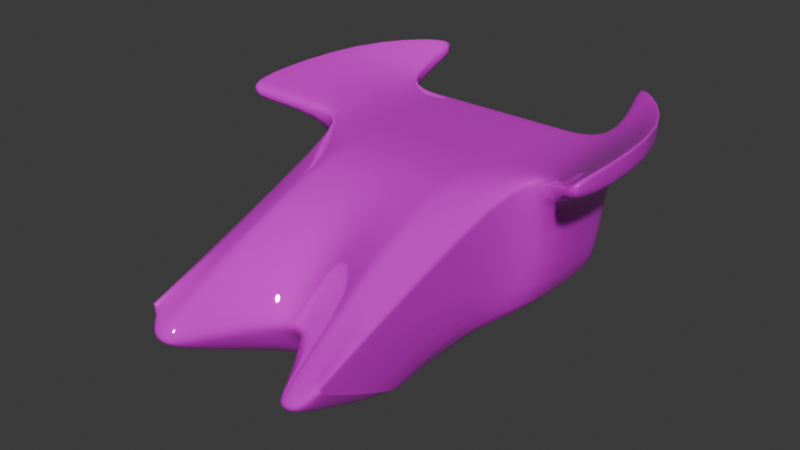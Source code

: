 # Source: ship_2.blend  (saved by Blender 4.2.66; exported with 4.5.12 LTS)
import bpy
from mathutils import Matrix  # noqa: F401  (used for matrix-valued properties, if any)

bpy.ops.wm.read_factory_settings(use_empty=True)
scene = bpy.context.scene
scene.name = 'Scene'

# ---- collections
col_collection = bpy.data.collections.new('Collection'); scene.collection.children.link(col_collection)

# ---- images (referenced by path relative to the original .blend; pixels are not part of the script)
import os
ASSET_DIR = os.environ.get("B2B_ASSET_DIR", "")  # directory of the original .blend (textures are referenced by path, not embedded)
HERE = os.path.dirname(os.path.abspath(__file__))  # packed textures are extracted next to this script under _unpacked/

def load_image(name, relpath, width, height, colorspace="sRGB"):
    """Load a texture the original file referenced (path relative to the .blend, or extracted next to this script)."""
    p = next((c for c in (os.path.join(HERE, relpath), os.path.join(ASSET_DIR, relpath)) if relpath and os.path.exists(c)), "")
    if p:
        img = bpy.data.images.load(p, check_existing=True)
        img.name = name
    else:  # same state as the original file: an image datablock whose file is absent (Cycles renders it pink)
        img = bpy.data.images.new(name, width, height)
        img.source = "FILE"
        img.filepath = "//" + (relpath or name)
    img.colorspace_settings.name = colorspace
    return img
img_red = load_image('RED', 'missing.png', 256, 256, 'sRGB')

# ---- materials (node trees are filled in below, after node groups)
mat_material = bpy.data.materials.new('Material')

# ---- material node trees
mat_material.use_nodes = True; mat_material.node_tree.nodes.clear()
_N = mat_material.node_tree.nodes; _L = mat_material.node_tree.links
n0 = _N.new('ShaderNodeBsdfPrincipled'); n0.name = 'Principled BSDF'; n0.location = (-29, 275)
n0.inputs[1].default_value = 0.2778
n0.inputs[2].default_value = 0.0
n1 = _N.new('ShaderNodeOutputMaterial'); n1.name = 'Material Output'; n1.location = (399, 233)
n2 = _N.new('ShaderNodeTexChecker'); n2.name = 'Checker Texture'; n2.location = (-484, 186)
n2.inputs[1].default_value = (0.0, 0.0, 0.0, 1.0)
n2.inputs[2].default_value = (0.01227, 0.01227, 0.01227, 1.0)
n3 = _N.new('ShaderNodeTexImage'); n3.name = 'Image Texture'; n3.location = (-443, -32)
n3.image = img_red
_L.new(n0.outputs[0], n1.inputs[0])
_L.new(n3.outputs[0], n0.inputs[0])
n1.is_active_output = True

# ---- world
world_world = bpy.data.worlds.new('World'); scene.world = world_world
world_world.use_nodes = True; world_world.node_tree.nodes.clear()
_N = world_world.node_tree.nodes; _L = world_world.node_tree.links
n0 = _N.new('ShaderNodeOutputWorld'); n0.name = 'World Output'; n0.location = (300, 300)
n1 = _N.new('ShaderNodeBackground'); n1.name = 'Background'; n1.location = (10, 300)
n1.inputs[0].default_value = (0.05088, 0.05088, 0.05088, 1.0)
_L.new(n1.outputs[0], n0.inputs[0])
n0.is_active_output = True
world_world.color = (0.05088, 0.05088, 0.05088)
world_world.sun_shadow_jitter_overblur = 0.0

# ---- meshes
me_cube_001 = bpy.data.meshes.new('Cube.001')
me_cube_001.from_pydata([(-0.1949, -0.001207, -0.15), (-0.1949, -0.001207, 0.15), (-0.25, 0.25, -0.15), (-0.25, 0.25, 0.15), (-0.25, 0.04875, -0.15), (-0.25, 0.04875, 0.15), (-0.1949, -0.001207, 0.1018), (-0.25, 0.25, 0.1018), (-0.25, 0.04875, 0.1018), (-0.3675, -0.07903, 0.2181), (-0.2195, 0.3988, 0.2181), (-0.2195, 0.3988, 0.1699), (-0.3675, -0.07903, 0.1699), (-0.176, 0.25, 0.04532), (-0.176, 0.25, -0.09349), (-0.176, 0.2678, 0.04532), (-0.176, 0.2678, -0.09349), (0.0, 0.25, -0.15), (0.0, 0.25, 0.15), (0.0, -0.1436, -0.15), (0.0, -0.1436, 0.15), (0.0, 0.04875, 0.15), (0.0, 0.04875, -0.15), (0.0, 0.25, 0.1018), (0.0, 0.25, -0.09349), (0.0, 0.25, 0.04532), (0.0, 0.2678, -0.09349), (0.0, 0.2678, 0.04532), (-0.1589, 0.3411, 0.005727), (-0.1589, 0.3411, -0.0539), (0.0, 0.3122, -0.07998), (0.0, 0.3122, 0.03091), (-0.1637, 0.2876, -0.08378), (0.0, 0.2822, -0.08378), (0.0, 0.2822, 0.03561), (-0.1637, 0.2876, 0.03561), (-0.25, 0.2252, 0.15), (-0.25, 0.2252, -0.15), (-0.25, 0.2252, 0.1018), (-0.3751, 0.2532, 0.2181), (-0.3751, 0.2532, 0.1699), (0.0, 0.2252, -0.15), (0.0, 0.2252, 0.15), (-0.1765, -0.2175, -0.1774), (-0.1912, -0.4727, -0.02903), (-0.1912, -0.4573, -0.05286), (-0.125, 0.25, -0.15), (0.0, -0.2175, -0.1774), (-0.154, -0.2602, -0.1825), (-0.1687, -0.5072, -0.06586), (-0.1687, -0.4951, -0.08459), (0.0, -0.2602, -0.1825), (0.0, -0.3355, -0.06586), (0.0, -0.3234, -0.08459), (-0.1765, -0.2175, -0.1774), (-0.1912, -0.4727, -0.02903), (-0.1912, -0.4573, -0.05286), (0.0, -0.3134, -0.02903), (0.0, -0.2175, -0.1774), (-0.1309, -0.5091, -0.06586), (-0.1309, -0.497, -0.08459), (-0.0744, -0.2602, -0.1825), (-0.08526, -0.2175, -0.1774), (-0.1418, -0.4746, -0.02903), (-0.01974, -0.2602, -0.1825), (-0.03763, -0.3269, -0.02903), (-0.03475, -0.349, -0.06586), (-0.03475, -0.3369, -0.08459), (-0.02263, -0.2175, -0.1774), (-0.125, -0.1436, 0.15), (-0.125, 0.04875, -0.15), (-0.08802, 0.25, -0.09349), (-0.08802, 0.2678, -0.09349), (-0.125, 0.25, 0.15), (-0.125, -0.1436, -0.15), (-0.125, 0.04875, 0.15), (-0.125, 0.25, 0.1018), (-0.08802, 0.25, 0.04532), (-0.08802, 0.2678, 0.04532), (-0.08802, 0.3411, -0.0539), (-0.08802, 0.3411, 0.005727), (-0.08802, 0.2876, 0.03561), (-0.08802, 0.2876, -0.08378), (-0.125, 0.2252, -0.15), (-0.125, 0.2252, 0.15), (-0.08827, -0.2175, -0.1774), (-0.04062, 0.25, 0.15), (-0.04062, -0.1436, -0.15), (-0.04062, 0.04875, 0.15), (-0.04062, 0.25, 0.1018), (-0.02861, 0.25, 0.04532), (-0.02861, 0.2678, 0.04532), (-0.04018, 0.3141, 0.0318), (-0.03692, 0.2876, -0.08378), (-0.04062, 0.2252, 0.15), (-0.04062, -0.1436, 0.15), (-0.04062, 0.25, -0.15), (-0.04062, 0.04875, -0.15), (-0.02861, 0.25, -0.09349), (-0.02861, 0.2678, -0.09349), (-0.04018, 0.3141, -0.07998), (-0.03692, 0.2876, 0.03561), (-0.04062, 0.2252, -0.15), (-0.02869, -0.2175, -0.1774), (-0.2238, 0.3775, 0.2083), (-0.3507, -0.06071, 0.2083), (-0.3507, -0.06071, 0.1602), (-0.2238, 0.3775, 0.1602), (-0.3572, 0.2492, 0.1602), (-0.3572, 0.2492, 0.2083), (-0.1143, -0.1436, 0.15), (-0.1143, 0.25, -0.15), (-0.1187, -0.4887, -0.06586), (-0.1187, -0.4766, -0.08459), (-0.07729, -0.2175, -0.1774), (-0.06744, -0.2602, -0.1825), (-0.1285, -0.4558, -0.02903), (-0.1143, 0.04875, -0.15), (-0.08046, 0.25, -0.09349), (-0.08046, 0.2678, -0.09349), (-0.08193, 0.3141, -0.07998), (-0.08152, 0.2876, 0.03561), (-0.1143, 0.2252, -0.15), (-0.08068, -0.2175, -0.1774), (-0.1143, 0.25, 0.15), (-0.1143, -0.1436, -0.15), (-0.1143, 0.04875, 0.15), (-0.1143, 0.25, 0.1018), (-0.08046, 0.25, 0.04532), (-0.08046, 0.2678, 0.04532), (-0.08193, 0.3141, 0.0318), (-0.08152, 0.2876, -0.08378), (-0.1143, 0.2252, 0.15), (-0.1593, 0.2977, -0.08033), (0.0, 0.3094, -0.08033), (0.0, 0.3094, 0.03134), (-0.1593, 0.2977, 0.03215), (-0.08802, 0.2977, 0.03215), (-0.08802, 0.2977, -0.08033), (-0.03988, 0.3116, -0.08033), (-0.03988, 0.3116, 0.03215), (-0.08189, 0.3116, 0.03215), (-0.08189, 0.3116, -0.08033), (-0.1949, -0.001207, 0.142), (-0.25, 0.25, 0.142), (-0.25, 0.04875, 0.142), (-0.2195, 0.3988, 0.2101), (-0.3675, -0.07903, 0.2101), (0.0, 0.25, 0.142), (-0.3751, 0.2532, 0.2101), (-0.1912, -0.4702, -0.03298), (-0.125, 0.25, 0.142), (-0.04062, 0.25, 0.142), (-0.2238, 0.3775, 0.2004), (-0.3507, -0.06071, 0.2004), (-0.1143, 0.25, 0.142)], [], [(109, 104, 10, 39), (75, 5, 1, 69), (84, 36, 5, 75), (143, 1, 5, 145), (0, 6, 8, 4), (37, 38, 7, 2), (149, 39, 10, 146), (154, 105, 9, 147), (153, 107, 11, 146), (108, 106, 12, 40), (46, 2, 14, 71), (2, 7, 13, 14), (71, 14, 16, 72), (14, 13, 15, 16), (138, 133, 29, 79), (89, 23, 25, 90), (90, 25, 27, 91), (102, 41, 22, 97), (97, 22, 19, 87), (152, 86, 18, 148), (100, 92, 31, 30), (140, 135, 31, 92), (133, 136, 28, 29), (16, 15, 35, 32), (91, 27, 34, 101), (72, 16, 32, 82), (96, 17, 41, 102), (107, 108, 40, 11), (147, 9, 39, 149), (4, 8, 38, 37), (73, 3, 36, 84), (105, 109, 39, 9), (87, 19, 47, 103), (143, 6, 45, 150), (0, 74, 85, 43), (6, 0, 43, 45), (56, 54, 48, 50), (60, 59, 49, 50), (63, 55, 49, 59), (61, 60, 50, 48), (55, 56, 50, 49), (68, 58, 51, 64), (54, 62, 61, 48), (115, 113, 60, 61), (116, 63, 59, 112), (113, 112, 59, 60), (53, 52, 66, 67), (57, 65, 66, 52), (51, 53, 67, 64), (114, 68, 64, 115), (124, 73, 84, 132), (2, 46, 83, 37), (119, 72, 82, 131), (15, 78, 81, 35), (136, 137, 80, 28), (29, 28, 80, 79), (144, 3, 73, 151), (4, 70, 74, 0), (37, 83, 70, 4), (13, 77, 78, 15), (7, 76, 77, 13), (142, 138, 79, 120), (118, 71, 72, 119), (111, 46, 71, 118), (132, 84, 75, 126), (126, 75, 69, 110), (21, 88, 95, 20), (42, 94, 88, 21), (17, 96, 98, 24), (24, 98, 99, 26), (134, 139, 100, 30), (26, 99, 93, 33), (18, 86, 94, 42), (125, 87, 103, 123), (111, 96, 102, 122), (129, 91, 101, 121), (141, 140, 92, 130), (120, 130, 92, 100), (155, 124, 86, 152), (117, 97, 87, 125), (122, 102, 97, 117), (128, 90, 91, 129), (127, 89, 90, 128), (65, 57, 20, 95), (110, 69, 63, 116), (69, 1, 44, 55, 63), (5, 36, 109, 105), (7, 38, 108, 107), (38, 8, 106, 108), (144, 7, 107, 153), (145, 5, 105, 154), (36, 3, 104, 109), (95, 110, 116, 65), (76, 127, 128, 77), (77, 128, 129, 78), (83, 122, 117, 70), (70, 117, 125, 74), (151, 73, 124, 155), (79, 80, 130, 120), (137, 141, 130, 80), (78, 129, 121, 81), (46, 111, 122, 83), (74, 125, 123, 85), (88, 126, 110, 95), (94, 132, 126, 88), (96, 111, 118, 98), (98, 118, 119, 99), (139, 142, 120, 100), (99, 119, 131, 93), (86, 124, 132, 94), (62, 114, 115, 61), (67, 66, 112, 113), (65, 116, 112, 66), (64, 67, 113, 115), (93, 131, 142, 139), (81, 121, 141, 137), (121, 101, 140, 141), (33, 93, 139, 134), (131, 82, 138, 142), (35, 81, 137, 136), (32, 35, 136, 133), (101, 34, 135, 140), (82, 32, 133, 138), (76, 151, 155, 127), (8, 145, 154, 106), (3, 144, 153, 104), (127, 155, 152, 89), (7, 144, 151, 76), (1, 143, 150, 44), (12, 147, 149, 40), (89, 152, 148, 23), (104, 153, 146, 10), (106, 154, 147, 12), (40, 149, 146, 11), (6, 143, 145, 8)])
me_cube_001.polygons.foreach_set('use_smooth', [True] * 135)
_uv = me_cube_001.uv_layers.new(name='UVMap')
_uv.uv.foreach_set('vector', [0.6001, 0.8489, 0.6018, 0.6815, 0.6162, 0.6656, 0.6162, 0.8586, 0.2295, 0.4528, 0.1158, 0.4532, 0.1659, 0.4079, 0.2295, 0.279, 0.2295, 0.6122, 0.1158, 0.6126, 0.1158, 0.4532, 0.2295, 0.4528, 0.3508, 0.2268, 0.3436, 0.2263, 0.3432, 0.1798, 0.3505, 0.1803, 0.6154, 0.2448, 0.3872, 0.2293, 0.3869, 0.1827, 0.615, 0.1982, 0.6261, 0.03805, 0.398, 0.02253, 0.3996, -9.688e-09, 0.6277, 0.01552, 0.5775, 1.0, 0.5702, 1.0, 0.5702, 0.8586, 0.5775, 0.8586, 0.9452, 0.3886, 0.9525, 0.3886, 0.9613, 0.407, 0.9541, 0.407, 0.9699, 0.7527, 0.9365, 0.7677, 0.9365, 0.7461, 0.9699, 0.731, 0.8228, 0.5718, 0.8513, 0.8502, 0.8371, 0.8668, 0.806, 0.5685, 0.9622, 0.1138, 0.9622, 0.2276, 0.9107, 0.1603, 0.9107, 0.08013, 0.0, 0.9081, 0.0, 0.6789, 0.06732, 0.7303, 0.06732, 0.8567, 0.9765, 0.8082, 0.9765, 0.7281, 0.9927, 0.7281, 0.9927, 0.8082, 0.9783, 0.126, 0.9783, 3.391e-09, 0.9945, 2.236e-05, 0.9945, 0.1261, 0.6562, 0.9138, 0.6562, 0.8488, 0.6984, 0.8488, 0.6984, 0.9133, 0.1906, 0.6789, 0.2276, 0.6789, 0.2276, 0.7303, 0.2015, 0.7303, 0.9783, 0.1342, 0.9783, 0.1602, 0.9622, 0.1602, 0.9622, 0.1342, 0.8185, 0.02247, 0.8555, 0.0224, 0.8552, 0.1817, 0.8182, 0.1818, 0.8182, 0.1818, 0.8552, 0.1817, 0.855, 0.3554, 0.818, 0.3554, 0.1906, 0.6423, 0.1906, 0.635, 0.2276, 0.635, 0.2276, 0.6423, 0.844, 0.9686, 0.844, 0.8668, 0.8805, 0.8677, 0.8805, 0.9686, 0.728, 0.958, 0.7299, 0.9943, 0.7274, 0.9943, 0.7258, 0.9577, 0.5307, 0.9738, 0.5307, 0.8717, 0.5702, 0.8957, 0.5702, 0.9499, 0.5039, 0.9846, 0.5039, 0.8586, 0.5216, 0.8682, 0.5216, 0.9766, 0.769, 0.968, 0.769, 0.994, 0.755, 0.9943, 0.7501, 0.9606, 0.6277, 0.914, 0.6277, 0.8339, 0.6467, 0.8449, 0.6467, 0.9138, 0.8185, 6.564e-05, 0.8555, -2.069e-08, 0.8555, 0.0224, 0.8185, 0.02247, 0.9344, 0.4462, 0.8228, 0.5718, 0.806, 0.5685, 0.9365, 0.4255, 0.9438, 0.7281, 0.9365, 0.7281, 0.9365, 0.4255, 0.9438, 0.4255, 0.615, 0.1982, 0.3869, 0.1827, 0.398, 0.02253, 0.6261, 0.03805, 0.2295, 0.6346, 0.1158, 0.635, 0.1158, 0.6126, 0.2295, 0.6122, 0.02254, 0.3481, 0.0166, 0.6281, 1.979e-08, 0.6307, 0.006944, 0.3306, 0.818, 0.3554, 0.855, 0.3554, 0.8555, 0.4252, 0.8294, 0.4253, 0.3508, 0.2268, 0.3872, 0.2293, 0.4988, 0.6531, 0.48, 0.6635, 0.6778, 0.2271, 0.7412, 0.3556, 0.7752, 0.4254, 0.6948, 0.4255, 0.3872, 0.2293, 0.6154, 0.2448, 0.6277, 0.4433, 0.4988, 0.6531, 0.8991, 0.03285, 0.9107, 0.2788, 0.8857, 0.248, 0.8555, 0.01811, 0.2276, 0.8843, 0.2476, 0.8827, 0.2476, 0.915, 0.2276, 0.9166, 0.766, 0.7863, 0.806, 0.7946, 0.7747, 0.8339, 0.7441, 0.8279, 0.4362, 0.7047, 0.3818, 0.9071, 0.3474, 0.9054, 0.3637, 0.7047, 0.9107, 0.009807, 0.8991, 0.03285, 0.8555, 0.01811, 0.8646, -4.276e-08, 0.4833, 0.6656, 0.5039, 0.6656, 0.5039, 0.7047, 0.4859, 0.7047, 0.3432, 0.6656, 0.4263, 0.6656, 0.4362, 0.7047, 0.3637, 0.7047, 0.3326, 0.8616, 0.3287, 0.6518, 0.3383, 0.635, 0.3383, 0.8594, 0.7541, 0.7698, 0.766, 0.7863, 0.7441, 0.8279, 0.733, 0.8104, 0.9784, 0.2717, 0.9613, 0.2607, 0.9613, 0.241, 0.9784, 0.2519, 0.2357, 0.7866, 0.2276, 0.7682, 0.2553, 0.7488, 0.2635, 0.7671, 0.6414, 0.6395, 0.6728, 0.6568, 0.6567, 0.6908, 0.6277, 0.674, 0.2784, 0.8827, 0.2357, 0.7866, 0.2635, 0.7671, 0.2942, 0.8765, 0.4336, 0.6656, 0.4833, 0.6656, 0.4859, 0.7047, 0.4425, 0.7047, 0.2393, 0.6346, 0.2295, 0.6346, 0.2295, 0.6122, 0.2393, 0.6121, 0.628, 0.0004041, 0.7417, 0.000202, 0.7417, 0.0226, 0.6279, 0.02281, 0.6277, 0.9208, 0.6277, 0.914, 0.6467, 0.9138, 0.6467, 0.9197, 0.769, 0.8339, 0.769, 0.914, 0.7501, 0.9142, 0.7501, 0.8453, 0.7406, 0.8493, 0.7406, 0.9142, 0.6984, 0.9148, 0.6984, 0.8503, 0.9348, 0.9314, 0.8805, 0.9314, 0.8805, 0.8668, 0.9348, 0.8668, 0.0, 0.6423, 0.0, 0.635, 0.1138, 0.635, 0.1138, 0.6423, 0.6277, 0.1821, 0.7415, 0.1819, 0.7412, 0.3556, 0.6778, 0.2271, 0.6279, 0.02281, 0.7417, 0.0226, 0.7415, 0.1819, 0.6277, 0.1821, 0.9783, 6.051e-05, 0.9783, 0.08015, 0.9622, 0.08009, 0.9622, -2.075e-09, 0.0, 0.6789, 0.1138, 0.6789, 0.1475, 0.7303, 0.06732, 0.7303, 0.6231, 0.7012, 0.6162, 0.7118, 0.6162, 0.6656, 0.624, 0.6992, 0.9765, 0.8151, 0.9765, 0.8082, 0.9927, 0.8082, 0.9927, 0.8151, 0.9622, 0.104, 0.9622, 0.1138, 0.9107, 0.08013, 0.9107, 0.07324, 0.2393, 0.6121, 0.2295, 0.6122, 0.2295, 0.4528, 0.2393, 0.4527, 0.2393, 0.4527, 0.2295, 0.4528, 0.2295, 0.279, 0.2393, 0.2789, 0.3432, 0.4523, 0.3063, 0.4525, 0.3063, 0.2787, 0.3432, 0.2786, 0.3432, 0.6117, 0.3063, 0.6119, 0.3063, 0.4525, 0.3432, 0.4523, 0.9622, 8.685e-09, 0.9622, 0.03698, 0.9107, 0.02604, 0.9107, 4.802e-09, 0.9765, 0.8883, 0.9765, 0.8622, 0.9927, 0.8623, 0.9927, 0.8883, 0.6668, 0.9939, 0.6688, 0.9576, 0.671, 0.9573, 0.6693, 0.9939, 0.6277, 0.9941, 0.6277, 0.968, 0.6467, 0.9603, 0.6418, 0.9939, 0.3432, 0.6342, 0.3063, 0.6343, 0.3063, 0.6119, 0.3432, 0.6117, 0.751, 0.3555, 0.818, 0.3554, 0.8294, 0.4253, 0.7821, 0.4254, 0.7515, 0.0001847, 0.8185, 6.564e-05, 0.8185, 0.02247, 0.7515, 0.02259, 0.769, 0.9208, 0.769, 0.968, 0.7501, 0.9606, 0.7501, 0.9201, 0.728, 0.9197, 0.728, 0.958, 0.7258, 0.9577, 0.7258, 0.9197, 0.806, 0.9686, 0.806, 0.8668, 0.844, 0.8668, 0.844, 0.9686, 0.1236, 0.6423, 0.1236, 0.635, 0.1906, 0.635, 0.1906, 0.6423, 0.7512, 0.1819, 0.8182, 0.1818, 0.818, 0.3554, 0.751, 0.3555, 0.7515, 0.02259, 0.8185, 0.02247, 0.8182, 0.1818, 0.7512, 0.1819, 0.9783, 0.08704, 0.9783, 0.1342, 0.9622, 0.1342, 0.9622, 0.08698, 0.1236, 0.6789, 0.1906, 0.6789, 0.2015, 0.7303, 0.1543, 0.7303, 0.6728, 0.6568, 0.6414, 0.6395, 0.7045, 0.4255, 0.7375, 0.4334, 0.7972, 0.4478, 0.806, 0.4498, 0.766, 0.7863, 0.7541, 0.7698, 0.2295, 0.279, 0.1659, 0.4079, 0.1743, 0.001855, 0.1743, 0.001855, 0.2192, 2.999e-08, 0.1158, 0.4532, 0.1158, 0.6126, 0.0166, 0.6281, 0.02254, 0.3481, 0.9219, 0.5696, 0.9237, 0.5919, 0.8228, 0.5718, 0.9344, 0.4462, 0.9237, 0.5919, 0.9365, 0.7507, 0.8513, 0.8502, 0.8228, 0.5718, 0.9699, 0.8822, 0.9365, 0.8972, 0.9365, 0.7677, 0.9699, 0.7527, 0.8921, 0.2788, 0.8993, 0.2788, 0.9525, 0.3886, 0.9452, 0.3886, 0.5039, 0.7908, 0.5157, 0.7766, 0.6018, 0.6815, 0.6001, 0.8489, 0.7375, 0.4334, 0.7972, 0.4478, 0.7541, 0.7698, 0.6728, 0.6568, 0.1138, 0.6789, 0.1236, 0.6789, 0.1543, 0.7303, 0.1475, 0.7303, 0.9783, 0.08015, 0.9783, 0.08704, 0.9622, 0.08698, 0.9622, 0.08009, 0.7417, 0.0226, 0.7515, 0.02259, 0.7512, 0.1819, 0.7415, 0.1819, 0.7415, 0.1819, 0.7512, 0.1819, 0.751, 0.3555, 0.7412, 0.3556, 0.1138, 0.6423, 0.1138, 0.635, 0.1236, 0.635, 0.1236, 0.6423, 0.769, 0.9119, 0.769, 0.8576, 0.7928, 0.8339, 0.7928, 0.9356, 0.6162, 0.7118, 0.6224, 0.7228, 0.6233, 0.7248, 0.6162, 0.758, 0.769, 0.914, 0.769, 0.9208, 0.7501, 0.9201, 0.7501, 0.9142, 0.7417, 0.000202, 0.7515, 0.0001847, 0.7515, 0.02259, 0.7417, 0.0226, 0.7412, 0.3556, 0.751, 0.3555, 0.7821, 0.4254, 0.7752, 0.4254, 0.3063, 0.4525, 0.2393, 0.4527, 0.2393, 0.2789, 0.3063, 0.2787, 0.3063, 0.6119, 0.2393, 0.6121, 0.2393, 0.4527, 0.3063, 0.4525, 0.9622, 0.03698, 0.9622, 0.104, 0.9107, 0.07324, 0.9107, 0.02604, 0.9765, 0.8622, 0.9765, 0.8151, 0.9927, 0.8151, 0.9927, 0.8623, 0.6688, 0.9576, 0.6688, 0.9194, 0.671, 0.9193, 0.671, 0.9573, 0.6277, 0.968, 0.6277, 0.9208, 0.6467, 0.9197, 0.6467, 0.9603, 0.3063, 0.6343, 0.2393, 0.6346, 0.2393, 0.6121, 0.3063, 0.6119, 0.4263, 0.6656, 0.4336, 0.6656, 0.4425, 0.7047, 0.4362, 0.7047, 0.9784, 0.407, 0.9613, 0.396, 0.9613, 0.2607, 0.9784, 0.2717, 0.6728, 0.6568, 0.7541, 0.7698, 0.733, 0.8104, 0.6567, 0.6908, 0.2942, 0.8765, 0.2635, 0.7671, 0.3287, 0.6518, 0.3326, 0.8616, 0.6467, 0.9603, 0.6467, 0.9197, 0.6688, 0.9194, 0.6688, 0.9576, 0.7501, 0.9142, 0.7501, 0.9201, 0.728, 0.9197, 0.7406, 0.9142, 0.7501, 0.9201, 0.7501, 0.9606, 0.728, 0.958, 0.728, 0.9197, 0.6418, 0.9939, 0.6467, 0.9603, 0.6688, 0.9576, 0.6668, 0.9939, 0.6467, 0.9197, 0.6467, 0.9138, 0.6562, 0.9138, 0.6688, 0.9194, 0.7501, 0.8453, 0.7501, 0.9142, 0.7406, 0.9142, 0.7406, 0.8493, 0.5216, 0.9766, 0.5216, 0.8682, 0.5307, 0.8717, 0.5307, 0.9738, 0.7501, 0.9606, 0.755, 0.9943, 0.7299, 0.9943, 0.728, 0.958, 0.6467, 0.9138, 0.6467, 0.8449, 0.6562, 0.8488, 0.6562, 0.9138, 0.1138, 0.6789, 0.1138, 0.6423, 0.1236, 0.6423, 0.1236, 0.6789, 0.8555, 0.2788, 0.8921, 0.2788, 0.9452, 0.3886, 0.9086, 0.3886, 0.9765, 0.8792, 0.9699, 0.8822, 0.9699, 0.7527, 0.9765, 0.7497, 0.1236, 0.6789, 0.1236, 0.6423, 0.1906, 0.6423, 0.1906, 0.6789, 0.0, 0.6789, 0.0, 0.6423, 0.1138, 0.6423, 0.1138, 0.6789, 0.3436, 0.2263, 0.3508, 0.2268, 0.48, 0.6635, 0.4763, 0.6656, 0.9803, 0.7281, 0.9438, 0.7281, 0.9438, 0.4255, 0.9803, 0.4255, 0.1906, 0.6789, 0.1906, 0.6423, 0.2276, 0.6423, 0.2276, 0.6789, 0.9765, 0.7497, 0.9699, 0.7527, 0.9699, 0.731, 0.9765, 0.7281, 0.9086, 0.3886, 0.9452, 0.3886, 0.9541, 0.407, 0.9175, 0.407, 0.6141, 1.0, 0.5775, 1.0, 0.5775, 0.8586, 0.6141, 0.8586, 0.3872, 0.2293, 0.3508, 0.2268, 0.3505, 0.1803, 0.3869, 0.1827])
me_cube_001.materials.append(mat_material)
me_cube_001.update()

# ---- objects
ob_cube = bpy.data.objects.new('Cube', me_cube_001)

# ---- transforms, parenting, visibility, modifiers, constraints
ob_cube.location = (0.0, 0.0, 0.0)
_m = ob_cube.modifiers.new('Mirror', 'MIRROR')
_m = ob_cube.modifiers.new('Subdivision', 'SUBSURF')

# ---- collection membership
col_collection.objects.link(ob_cube)

# ---- scene / render settings (as saved in the file)
scene.frame_start = 1; scene.frame_end = 250; scene.frame_set(140)
scene.render.engine = 'CYCLES'
bpy.context.view_layer.update()

# ---- added for rendering (the .blend has no active camera and no usable light): camera, sun
cam_auto = bpy.data.cameras.new('AutoCamera')
cam_auto.lens = 50.0
cam_auto.sensor_width = 36.0
cam_auto.clip_end = 1000.0
ob_auto_camera = bpy.data.objects.new('AutoCamera', cam_auto)
scene.collection.objects.link(ob_auto_camera)
ob_auto_camera.location = (1.15105, -1.43638, 0.938649)
ob_auto_camera.rotation_euler = (1.09748, -7.21219e-08, 0.694738)
scene.camera = ob_auto_camera
light_auto_sun = bpy.data.lights.new('AutoSun', 'SUN')
light_auto_sun.energy = 3.0
light_auto_sun.angle = 0.0523599
ob_auto_sun = bpy.data.objects.new('AutoSun', light_auto_sun)
scene.collection.objects.link(ob_auto_sun)
ob_auto_sun.rotation_euler = (0.872665, 0.174533, 0.523599)
bpy.context.view_layer.update()
